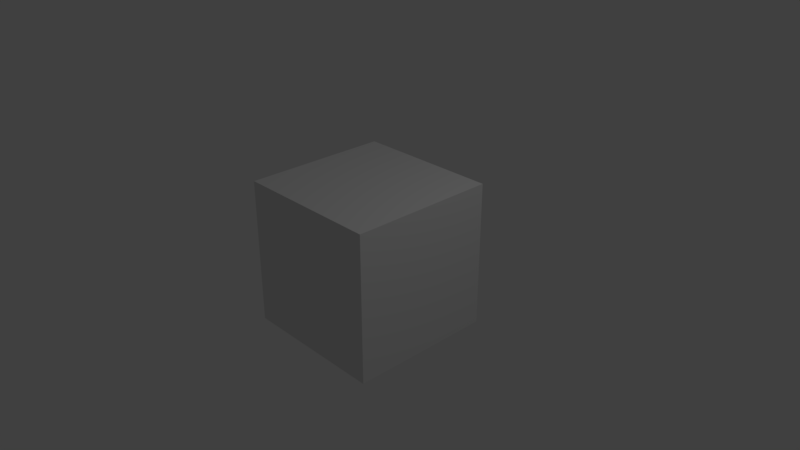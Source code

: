 # Source: DungeonExitDoorType2.blend  (saved by Blender 2.79.0; exported with 4.5.12 LTS)
import bpy
from mathutils import Matrix  # noqa: F401  (used for matrix-valued properties, if any)

bpy.ops.wm.read_factory_settings(use_empty=True)
scene = bpy.context.scene
scene.name = 'Scene'

# ---- collections
col_collection_1 = bpy.data.collections.new('Collection 1'); scene.collection.children.link(col_collection_1)

# ---- materials (node trees are filled in below, after node groups)
mat_material = bpy.data.materials.new('Material')
mat_material.alpha_threshold = 0.0
mat_material.use_transparent_shadow = False
mat_material.roughness = 0.5
mat_material.line_color = (0.0, 0.0, 0.0, 1.0)

# ---- material node trees

# ---- world
world_world = bpy.data.worlds.new('World'); scene.world = world_world
world_world.color = (0.05088, 0.05088, 0.05088)
world_world.use_sun_shadow = False
world_world.sun_shadow_jitter_overblur = 0.0
world_world.cycles.sampling_method = 'MANUAL'

# ---- cameras
cam_camera = bpy.data.cameras.new('Camera')
cam_camera.clip_end = 100.0
cam_camera.lens = 35.0
cam_camera.sensor_width = 32.0
cam_camera.sensor_height = 18.0
cam_camera.ortho_scale = 7.314
cam_camera.dof.focus_distance = 0.0
cam_camera.dof.aperture_fstop = 128.0

# ---- lights
light_lamp = bpy.data.lights.new('Lamp', 'POINT')
light_lamp.transmission_factor = 0.0
light_lamp.cutoff_distance = 30.0
light_lamp.energy = 100.0
light_lamp.shadow_buffer_clip_start = 1.001
light_lamp.shadow_soft_size = 0.1
light_lamp.shadow_maximum_resolution = 0.006
light_lamp.use_absolute_resolution = True

# ---- meshes
me_cube = bpy.data.meshes.new('Cube')
me_cube.from_pydata([(1.0, 1.0, -1.0), (1.0, -1.0, -1.0), (-1.0, -1.0, -1.0), (-1.0, 1.0, -1.0), (1.0, 1.0, 1.0), (1.0, -1.0, 1.0), (-1.0, -1.0, 1.0), (-1.0, 1.0, 1.0)], [], [(0, 1, 2, 3), (4, 7, 6, 5), (0, 4, 5, 1), (1, 5, 6, 2), (2, 6, 7, 3), (4, 0, 3, 7)])
me_cube.materials.append(mat_material)
me_cube.use_remesh_preserve_volume = False
me_cube.use_remesh_preserve_attributes = False
me_cube.use_mirror_vertex_groups = False
me_cube.update()

# ---- objects
ob_cube = bpy.data.objects.new('Cube', me_cube)
ob_lamp = bpy.data.objects.new('Lamp', light_lamp)
ob_camera = bpy.data.objects.new('Camera', cam_camera)

# ---- transforms, parenting, visibility, modifiers, constraints
ob_cube.location = (0.0, 0.0, 0.0)
ob_cube.lock_rotations_4d = False
ob_cube.empty_display_type = 'ARROWS'
ob_cube.lineart.crease_threshold = 0.0
ob_lamp.location = (4.076, 1.005, 5.904)
ob_lamp.rotation_euler = (0.6503, 0.05522, 1.866)
ob_lamp.lock_rotations_4d = False
ob_lamp.empty_display_type = 'ARROWS'
ob_lamp.color = (0.0, 0.0, 0.0, 0.0)
ob_lamp.lineart.crease_threshold = 0.0
ob_camera.location = (7.481, -6.508, 5.344)
ob_camera.rotation_euler = (1.109, 0.0, 0.8149)
ob_camera.lock_rotations_4d = False
ob_camera.empty_display_type = 'ARROWS'
ob_camera.color = (0.0, 0.0, 0.0, 0.0)
ob_camera.display_type = 'WIRE'
ob_camera.lineart.crease_threshold = 0.0

# ---- collection membership
col_collection_1.objects.link(ob_cube)
col_collection_1.objects.link(ob_lamp)
col_collection_1.objects.link(ob_camera)

# ---- scene / render settings (as saved in the file)
scene.camera = ob_camera
scene.frame_start = 1; scene.frame_end = 250; scene.frame_set(1)
scene.render.engine = 'BLENDER_EEVEE_NEXT'
scene.render.resolution_percentage = 50
scene.render.dither_intensity = 0.0
scene.cycles.use_denoising = False
scene.cycles.samples = 128
scene.cycles.sampling_pattern = 'TABULATED_SOBOL'
scene.cycles.use_adaptive_sampling = False
scene.cycles.use_light_tree = False
scene.cycles.blur_glossy = 0.0
scene.cycles.sample_clamp_indirect = 0.0
scene.view_settings.view_transform = 'Standard'
bpy.context.view_layer.update()
